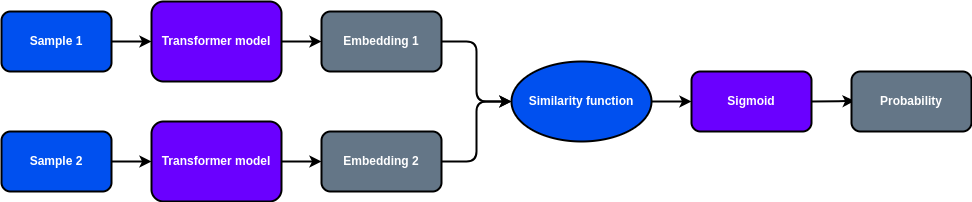

The diagram above was exported from draw.io. Its source (the exported page's mxGraphModel, read from the mxfile embedded in the PNG):
<mxGraphModel dx="786" dy="1228" grid="1" gridSize="10" guides="1" tooltips="1" connect="1" arrows="1" fold="1" page="1" pageScale="1" pageWidth="850" pageHeight="1100" math="0" shadow="0">
  <root>
    <mxCell id="0" />
    <mxCell id="1" parent="0" />
    <mxCell id="FvHj0U3zck1xxn_bUqgw-9" style="edgeStyle=orthogonalEdgeStyle;curved=1;orthogonalLoop=1;jettySize=auto;html=1;exitX=1;exitY=0.5;exitDx=0;exitDy=0;strokeWidth=2;" parent="1" source="SiB7fZIES-10wuWbq2Wm-1" target="SiB7fZIES-10wuWbq2Wm-3" edge="1">
      <mxGeometry relative="1" as="geometry" />
    </mxCell>
    <mxCell id="SiB7fZIES-10wuWbq2Wm-1" value="Sample 1" style="rounded=1;whiteSpace=wrap;html=1;fillColor=#0050ef;fontColor=#ffffff;strokeColor=#000000;strokeWidth=2;fontStyle=1" parent="1" vertex="1">
      <mxGeometry x="90" y="290" width="110" height="60" as="geometry" />
    </mxCell>
    <mxCell id="SiB7fZIES-10wuWbq2Wm-6" style="edgeStyle=orthogonalEdgeStyle;rounded=0;orthogonalLoop=1;jettySize=auto;html=1;exitX=1;exitY=0.5;exitDx=0;exitDy=0;entryX=0;entryY=0.5;entryDx=0;entryDy=0;strokeWidth=2;fontFamily=Roboto;fontSource=https%3A%2F%2Ffonts.googleapis.com%2Fcss2%3Ffamily%3DRoboto%26display%3Dswap;" parent="1" source="SiB7fZIES-10wuWbq2Wm-2" target="SiB7fZIES-10wuWbq2Wm-4" edge="1">
      <mxGeometry relative="1" as="geometry" />
    </mxCell>
    <mxCell id="SiB7fZIES-10wuWbq2Wm-2" value="Sample 2" style="rounded=1;whiteSpace=wrap;html=1;fillColor=#0050ef;fontColor=#ffffff;strokeColor=#000000;strokeWidth=2;fontStyle=1" parent="1" vertex="1">
      <mxGeometry x="90" y="410" width="110" height="60" as="geometry" />
    </mxCell>
    <mxCell id="SiB7fZIES-10wuWbq2Wm-10" style="edgeStyle=orthogonalEdgeStyle;rounded=0;orthogonalLoop=1;jettySize=auto;html=1;exitX=1;exitY=0.5;exitDx=0;exitDy=0;entryX=0;entryY=0.5;entryDx=0;entryDy=0;strokeWidth=2;fontFamily=Roboto;fontSource=https%3A%2F%2Ffonts.googleapis.com%2Fcss2%3Ffamily%3DRoboto%26display%3Dswap;" parent="1" source="SiB7fZIES-10wuWbq2Wm-3" target="SiB7fZIES-10wuWbq2Wm-8" edge="1">
      <mxGeometry relative="1" as="geometry" />
    </mxCell>
    <mxCell id="SiB7fZIES-10wuWbq2Wm-3" value="Transformer model" style="rounded=1;whiteSpace=wrap;html=1;fillColor=#6a00ff;fontColor=#ffffff;strokeColor=#000000;strokeWidth=2;fontStyle=1" parent="1" vertex="1">
      <mxGeometry x="240" y="280" width="130" height="80" as="geometry" />
    </mxCell>
    <mxCell id="SiB7fZIES-10wuWbq2Wm-11" style="edgeStyle=orthogonalEdgeStyle;rounded=0;orthogonalLoop=1;jettySize=auto;html=1;exitX=1;exitY=0.5;exitDx=0;exitDy=0;entryX=0;entryY=0.5;entryDx=0;entryDy=0;strokeWidth=2;fontFamily=Roboto;fontSource=https%3A%2F%2Ffonts.googleapis.com%2Fcss2%3Ffamily%3DRoboto%26display%3Dswap;" parent="1" source="SiB7fZIES-10wuWbq2Wm-4" target="SiB7fZIES-10wuWbq2Wm-9" edge="1">
      <mxGeometry relative="1" as="geometry" />
    </mxCell>
    <mxCell id="SiB7fZIES-10wuWbq2Wm-4" value="Transformer model" style="rounded=1;whiteSpace=wrap;html=1;fillColor=#6a00ff;fontColor=#ffffff;strokeColor=#000000;strokeWidth=2;fontStyle=1" parent="1" vertex="1">
      <mxGeometry x="240" y="400" width="130" height="80" as="geometry" />
    </mxCell>
    <mxCell id="SiB7fZIES-10wuWbq2Wm-14" style="edgeStyle=orthogonalEdgeStyle;rounded=1;orthogonalLoop=1;jettySize=auto;html=1;exitX=1;exitY=0.5;exitDx=0;exitDy=0;entryX=0;entryY=0.5;entryDx=0;entryDy=0;strokeWidth=2;fontFamily=Helvetica;" parent="1" source="SiB7fZIES-10wuWbq2Wm-8" target="SiB7fZIES-10wuWbq2Wm-12" edge="1">
      <mxGeometry relative="1" as="geometry" />
    </mxCell>
    <mxCell id="SiB7fZIES-10wuWbq2Wm-8" value="Embedding 1" style="rounded=1;whiteSpace=wrap;html=1;fillColor=#647687;fontColor=#ffffff;strokeColor=#000000;strokeWidth=2;fontStyle=1" parent="1" vertex="1">
      <mxGeometry x="410" y="290" width="120" height="60" as="geometry" />
    </mxCell>
    <mxCell id="SiB7fZIES-10wuWbq2Wm-13" style="edgeStyle=orthogonalEdgeStyle;rounded=1;orthogonalLoop=1;jettySize=auto;html=1;exitX=1;exitY=0.5;exitDx=0;exitDy=0;entryX=0;entryY=0.5;entryDx=0;entryDy=0;strokeWidth=2;fontFamily=Helvetica;" parent="1" source="SiB7fZIES-10wuWbq2Wm-9" target="SiB7fZIES-10wuWbq2Wm-12" edge="1">
      <mxGeometry relative="1" as="geometry" />
    </mxCell>
    <mxCell id="SiB7fZIES-10wuWbq2Wm-9" value="Embedding 2" style="rounded=1;whiteSpace=wrap;html=1;fillColor=#647687;fontColor=#ffffff;strokeColor=#000000;strokeWidth=2;fontStyle=1" parent="1" vertex="1">
      <mxGeometry x="410" y="410" width="120" height="60" as="geometry" />
    </mxCell>
    <mxCell id="FvHj0U3zck1xxn_bUqgw-3" style="edgeStyle=orthogonalEdgeStyle;curved=1;orthogonalLoop=1;jettySize=auto;html=1;exitX=1;exitY=0.5;exitDx=0;exitDy=0;entryX=0;entryY=0.5;entryDx=0;entryDy=0;strokeWidth=2;" parent="1" source="SiB7fZIES-10wuWbq2Wm-12" target="FvHj0U3zck1xxn_bUqgw-2" edge="1">
      <mxGeometry relative="1" as="geometry" />
    </mxCell>
    <mxCell id="SiB7fZIES-10wuWbq2Wm-12" value="&lt;font face=&quot;Helvetica&quot;&gt;Similarity function&lt;/font&gt;" style="ellipse;whiteSpace=wrap;html=1;strokeColor=#000000;strokeWidth=2;fontFamily=Roboto;fontSource=https%3A%2F%2Ffonts.googleapis.com%2Fcss2%3Ffamily%3DRoboto%26display%3Dswap;fillColor=#0050ef;fontColor=#ffffff;fontStyle=1" parent="1" vertex="1">
      <mxGeometry x="600" y="340" width="140" height="80" as="geometry" />
    </mxCell>
    <mxCell id="FvHj0U3zck1xxn_bUqgw-5" style="edgeStyle=orthogonalEdgeStyle;curved=1;orthogonalLoop=1;jettySize=auto;html=1;exitX=1;exitY=0.5;exitDx=0;exitDy=0;entryX=0.026;entryY=0.49;entryDx=0;entryDy=0;entryPerimeter=0;strokeWidth=2;" parent="1" source="FvHj0U3zck1xxn_bUqgw-2" target="FvHj0U3zck1xxn_bUqgw-4" edge="1">
      <mxGeometry relative="1" as="geometry" />
    </mxCell>
    <mxCell id="FvHj0U3zck1xxn_bUqgw-2" value="Sigmoid" style="rounded=1;whiteSpace=wrap;html=1;fillColor=#6a00ff;fontColor=#ffffff;strokeColor=#000000;strokeWidth=2;fontStyle=1" parent="1" vertex="1">
      <mxGeometry x="780" y="350" width="120" height="60" as="geometry" />
    </mxCell>
    <mxCell id="FvHj0U3zck1xxn_bUqgw-4" value="Probability" style="rounded=1;whiteSpace=wrap;html=1;fillColor=#647687;fontColor=#ffffff;strokeColor=#000000;strokeWidth=2;fontStyle=1" parent="1" vertex="1">
      <mxGeometry x="940" y="350" width="120" height="60" as="geometry" />
    </mxCell>
  </root>
</mxGraphModel>